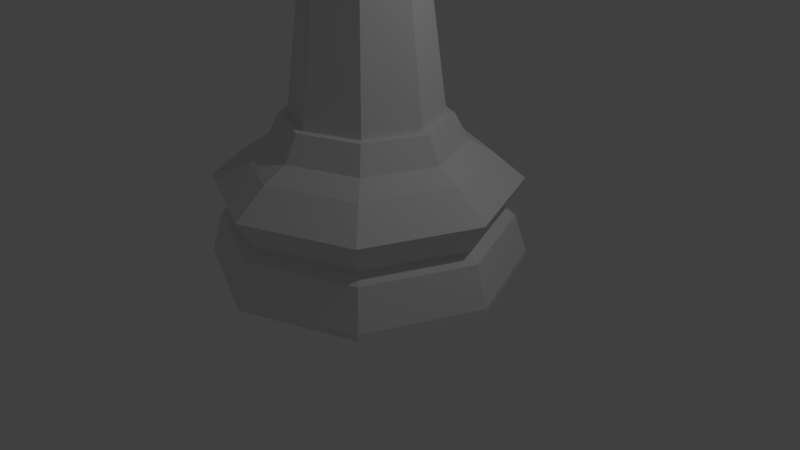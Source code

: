 # Source: 4.70_chesspiece_bishop_lp.blend  (saved by Blender 2.79.0; exported with 4.5.12 LTS)
import bpy
from mathutils import Matrix  # noqa: F401  (used for matrix-valued properties, if any)

bpy.ops.wm.read_factory_settings(use_empty=True)
scene = bpy.context.scene
scene.name = 'Scene'

# ---- collections
col_collection_1 = bpy.data.collections.new('Collection 1'); scene.collection.children.link(col_collection_1)

# ---- world
world_world = bpy.data.worlds.new('World'); scene.world = world_world
world_world.color = (0.05088, 0.05088, 0.05088)
world_world.use_sun_shadow = False
world_world.sun_shadow_jitter_overblur = 0.0
world_world.cycles.sampling_method = 'MANUAL'

# ---- cameras
cam_camera = bpy.data.cameras.new('Camera')
cam_camera.clip_end = 100.0
cam_camera.lens = 35.0
cam_camera.sensor_width = 32.0
cam_camera.sensor_height = 18.0
cam_camera.ortho_scale = 7.314
cam_camera.dof.focus_distance = 0.0
cam_camera.dof.aperture_fstop = 128.0

# ---- lights
light_lamp = bpy.data.lights.new('Lamp', 'POINT')
light_lamp.transmission_factor = 0.0
light_lamp.cutoff_distance = 30.0
light_lamp.energy = 100.0
light_lamp.shadow_buffer_clip_start = 1.001
light_lamp.shadow_soft_size = 0.1
light_lamp.shadow_maximum_resolution = 0.006
light_lamp.use_absolute_resolution = True

# ---- meshes
me_cube = bpy.data.meshes.new('Cube')
me_cube.from_pydata([(-1.0, -1.0, -1.0), (-1.0, -1.0, 1.0), (-1.0, 1.0, -1.0), (-1.0, 1.0, 1.0), (-0.51, -1.001, -1.009), (-0.8479, -1.0, 1.0), (-0.51, 0.9993, -1.009), (-0.8479, 1.0, 1.0)], [], [(0, 1, 3, 2), (2, 3, 7, 6), (6, 7, 5, 4), (4, 5, 1, 0), (2, 6, 4, 0), (7, 3, 1, 5)])
me_cube.use_remesh_preserve_volume = False
me_cube.use_remesh_preserve_attributes = False
me_cube.use_mirror_vertex_groups = False
me_cube.update()
me_cylinder = bpy.data.meshes.new('Cylinder')
me_cylinder.from_pydata([(0.0, 1.5, 0.0), (5.332e-08, 0.7113, 1.435), (1.061, 1.061, 0.0), (0.5029, 0.5029, 1.435), (1.5, 1.132e-07, 0.0), (0.7113, 2.813e-07, 1.435), (1.061, -1.061, 0.0), (0.5029, -0.5029, 1.435), (-4.888e-07, -1.5, 0.0), (-1.578e-07, -0.7113, 1.435), (-1.061, -1.061, 0.0), (-0.5029, -0.5029, 1.435), (-1.5, 1.448e-06, 0.0), (-0.7113, 9.08e-07, 1.435), (-1.061, 1.061, 0.0), (-0.5029, 0.5029, 1.435), (4.202e-08, 1.144, 1.07), (6.915e-08, 0.9138, 1.189), (0.6461, 0.6461, 1.189), (0.8088, 0.8088, 1.07), (0.9138, 2.641e-07, 1.189), (1.144, 2.049e-07, 1.07), (0.6461, -0.6461, 1.189), (0.8088, -0.8088, 1.07), (-2.286e-07, -0.9138, 1.189), (-3.307e-07, -1.144, 1.07), (-0.6461, -0.6461, 1.189), (-0.8088, -0.8088, 1.07), (-0.9138, 1.077e-06, 1.189), (-1.144, 1.223e-06, 1.07), (-0.6461, 0.6461, 1.189), (-0.8088, 0.8088, 1.07), (1.398e-08, 1.382, 0.4384), (0.0, 1.5, 0.05759), (1.061, 1.061, 0.05759), (0.9769, 0.9769, 0.4384), (1.5, 1.132e-07, 0.05759), (1.382, 1.437e-07, 0.4384), (1.061, -1.061, 0.05759), (0.9769, -0.9769, 0.4384), (-4.888e-07, -1.5, 0.05759), (-4.362e-07, -1.382, 0.4384), (-1.061, -1.061, 0.05759), (-0.9769, -0.9769, 0.4384), (-1.5, 1.448e-06, 0.05759), (-1.382, 1.373e-06, 0.4384), (-1.061, 1.061, 0.05759), (-0.9769, 0.9769, 0.4384), (3.004e-08, 1.264, 0.503), (0.8937, 0.8937, 0.503), (1.264, 1.71e-07, 0.503), (0.8937, -0.8937, 0.503), (-3.815e-07, -1.264, 0.503), (-0.8937, -0.8937, 0.503), (-1.264, 1.296e-06, 0.503), (-0.8937, 0.8937, 0.503), (8.705e-09, 1.448, 0.8147), (1.024, 1.024, 0.8147), (1.448, 1.313e-07, 0.8147), (1.024, -1.024, 0.8147), (-4.635e-07, -1.448, 0.8147), (-1.024, -1.024, 0.8147), (-1.448, 1.42e-06, 0.8147), (-1.024, 1.024, 0.8147), (8.388e-08, 0.789, 1.435), (0.5579, 0.5579, 1.435), (0.789, 2.962e-07, 1.435), (0.5579, -0.5579, 1.435), (-1.732e-07, -0.789, 1.435), (-0.5579, -0.5579, 1.435), (-0.789, 9.985e-07, 1.435), (-0.5579, 0.5579, 1.435), (-0.3556, -0.3556, 3.024), (-8.794e-08, -0.5029, 3.024), (-0.5029, 7.686e-07, 3.024), (-0.3556, 0.3556, 3.024), (6.134e-08, 0.5029, 3.024), (0.3556, 0.3556, 3.024), (0.5029, 3.255e-07, 3.024), (0.3556, -0.3556, 3.024), (-0.7136, -0.7136, 3.169), (-2.964e-07, -1.009, 3.169), (-1.009, 1.107e-06, 3.169), (-0.7136, 0.7136, 3.169), (3.092e-09, 1.009, 3.169), (0.7136, 0.7136, 3.169), (1.009, 2.182e-07, 3.169), (0.7136, -0.7136, 3.169), (-0.4614, -0.4614, 3.287), (-1.496e-07, -0.6526, 3.287), (-0.6526, 8.715e-07, 3.287), (-0.4614, 0.4614, 3.287), (4.412e-08, 0.6526, 3.287), (0.4614, 0.4614, 3.287), (0.6526, 2.966e-07, 3.287), (0.4614, -0.4614, 3.287), (0.2373, 0.2373, 5.354), (0.5166, 0.5166, 4.777), (0.5642, 0.5642, 4.248), (0.3356, -8.114e-08, 5.354), (0.7306, -5.736e-08, 4.777), (0.7979, -8.001e-08, 4.248), (0.2373, -0.2373, 5.354), (0.5166, -0.5166, 4.777), (0.5642, -0.5642, 4.248), (3.814e-08, -0.3356, 5.354), (-4.392e-08, -1.328e-07, 5.594), (-0.5166, -0.5166, 4.777), (-0.5642, -0.5642, 4.248), (-0.3356, -8.114e-08, 5.354), (-0.7306, -5.736e-08, 4.777), (-0.7979, -8.001e-08, 4.248), (-0.5166, 0.5166, 4.777), (-0.5642, 0.5642, 4.248), (2.4e-08, 0.3356, 5.354), (-5.957e-09, 0.7979, 4.248), (-0.5242, -0.5242, 3.416), (-1.866e-07, -0.7413, 3.416), (-0.7413, 9.312e-07, 3.416), (-0.5242, 0.5242, 3.416), (3.341e-08, 0.7413, 3.416), (0.5242, 0.5242, 3.416), (0.7413, 2.782e-07, 3.416), (0.5242, -0.5242, 3.416), (-0.4614, -0.4614, 3.537), (-1.496e-07, -0.6526, 3.537), (-0.6526, 8.715e-07, 3.537), (-0.4614, 0.4614, 3.537), (4.412e-08, 0.6526, 3.537), (0.4614, 0.4614, 3.537), (0.6526, 2.966e-07, 3.537), (0.4614, -0.4614, 3.537), (-0.3123, -8.473e-08, 5.371), (-0.3108, 0.05995, 5.354), (-0.3111, -0.05903, 5.354), (-0.3014, -0.3014, 5.222), (-0.267, -0.62, 4.777), (1.563e-08, -0.7015, 4.82), (0.009977, -0.7264, 4.777), (0.1334, 0.7193, 4.431), (0.144, -0.7364, 4.239), (0.1417, -0.7392, 4.248), (-0.1371, 0.1371, 5.455), (-0.108, 0.2909, 5.354), (-0.1487, -1.099e-07, 5.488), (-0.1428, -0.1428, 5.45), (-0.1227, -0.2847, 5.354), (1.696e-08, 0.6093, 4.955), (0.04685, 0.7112, 4.777), (-0.2332, 0.6815, 4.404), (2.132e-08, -0.7927, 4.223), (-0.2231, -0.7, 4.221), (8.564e-10, 0.7747, 4.43), (-0.2631, 0.6216, 4.777), (-0.2997, 0.2997, 5.225), (-0.2253, -0.7046, 4.248), (-1.139e-09, 0.1227, 5.664), (-1.139e-09, -1.852e-07, 5.594), (0.08678, 0.08678, 5.806), (0.08678, 0.08678, 5.664), (0.1227, -1.807e-07, 5.806), (0.1227, -1.849e-07, 5.664), (0.08678, -0.08678, 5.806), (0.08678, -0.08678, 5.664), (3.398e-09, -0.1227, 5.806), (3.398e-09, -0.1227, 5.664), (-9.898e-09, -1.94e-07, 5.877), (-0.08678, -0.08678, 5.806), (-0.08678, -0.08678, 5.664), (-0.1227, -1.807e-07, 5.806), (-0.1227, -1.849e-07, 5.664), (-0.08678, 0.08678, 5.806), (-0.08678, 0.08678, 5.664), (3.398e-09, 0.1227, 5.806)], [], [(8, 40, 42, 10), (38, 36, 37, 39), (25, 24, 26, 27), (24, 68, 69, 26), (68, 9, 11, 69), (10, 42, 44, 12), (40, 38, 39, 41), (27, 26, 28, 29), (26, 69, 70, 28), (69, 11, 13, 70), (12, 44, 46, 14), (42, 40, 41, 43), (29, 28, 30, 31), (28, 70, 71, 30), (70, 13, 15, 71), (14, 46, 33, 0), (44, 42, 43, 45), (31, 30, 17, 16), (30, 71, 64, 17), (71, 15, 1, 64), (0, 33, 34, 2), (46, 44, 45, 47), (16, 17, 18, 19), (17, 64, 65, 18), (64, 1, 3, 65), (2, 34, 36, 4), (33, 46, 47, 32), (19, 18, 20, 21), (18, 65, 66, 20), (65, 3, 5, 66), (4, 36, 38, 6), (34, 33, 32, 35), (21, 20, 22, 23), (20, 66, 67, 22), (66, 5, 7, 67), (6, 38, 40, 8), (36, 34, 35, 37), (23, 22, 24, 25), (22, 67, 68, 24), (67, 7, 9, 68), (43, 41, 52, 53), (41, 39, 51, 52), (39, 37, 50, 51), (37, 35, 49, 50), (35, 32, 48, 49), (32, 47, 55, 48), (47, 45, 54, 55), (45, 43, 53, 54), (53, 52, 60, 61), (52, 51, 59, 60), (51, 50, 58, 59), (50, 49, 57, 58), (49, 48, 56, 57), (48, 55, 63, 56), (55, 54, 62, 63), (54, 53, 61, 62), (61, 60, 25, 27), (60, 59, 23, 25), (59, 58, 21, 23), (58, 57, 19, 21), (57, 56, 16, 19), (56, 63, 31, 16), (63, 62, 29, 31), (62, 61, 27, 29), (13, 11, 72, 74), (10, 12, 14, 0, 2, 4, 6, 8), (78, 77, 85, 86), (15, 13, 74, 75), (5, 3, 77, 78), (3, 1, 76, 77), (9, 7, 79, 73), (7, 5, 78, 79), (1, 15, 75, 76), (11, 9, 73, 72), (80, 81, 89, 88), (76, 75, 83, 84), (74, 72, 80, 82), (79, 78, 86, 87), (77, 76, 84, 85), (75, 74, 82, 83), (72, 73, 81, 80), (73, 79, 87, 81), (81, 87, 95, 89), (86, 85, 93, 94), (84, 83, 91, 92), (82, 80, 88, 90), (87, 86, 94, 95), (85, 84, 92, 93), (83, 82, 90, 91), (115, 152, 139, 148, 97, 98), (114, 106, 96), (97, 96, 99, 100), (98, 97, 100, 101), (96, 106, 99), (100, 99, 102, 103), (101, 100, 103, 104), (99, 106, 102), (103, 102, 105, 137, 138), (104, 103, 138, 141), (102, 106, 105), (105, 106, 145, 146), (107, 135, 134, 109, 110), (108, 107, 110, 111), (111, 110, 112, 113), (109, 132, 133), (110, 109, 133, 154, 112), (113, 112, 153, 149, 152, 115), (112, 154, 153), (89, 95, 123, 117), (94, 93, 121, 122), (92, 91, 119, 120), (90, 88, 116, 118), (95, 94, 122, 123), (93, 92, 120, 121), (91, 90, 118, 119), (88, 89, 117, 116), (116, 117, 125, 124), (117, 123, 131, 125), (122, 121, 129, 130), (120, 119, 127, 128), (118, 116, 124, 126), (123, 122, 130, 131), (121, 120, 128, 129), (119, 118, 126, 127), (98, 129, 128, 115), (115, 128, 127, 113), (113, 127, 126, 111), (111, 126, 124, 108), (108, 124, 125, 150, 151, 155), (104, 131, 130, 101), (101, 130, 129, 98), (141, 140, 150, 125, 131, 104), (139, 140, 141, 138, 137, 146, 145, 144, 142, 143, 147, 148), (134, 132, 109), (144, 145, 106), (148, 147, 114, 96, 97), (142, 144, 106), (136, 135, 107), (146, 137, 105), (151, 149, 153, 154, 133, 132, 134, 135, 136, 155), (143, 142, 106, 114), (149, 151, 150, 140, 139, 152), (155, 136, 107, 108), (147, 143, 114), (157, 156, 159), (156, 173, 158, 159), (173, 166, 158), (157, 159, 161), (159, 158, 160, 161), (158, 166, 160), (157, 161, 163), (161, 160, 162, 163), (160, 166, 162), (157, 163, 165), (163, 162, 164, 165), (162, 166, 164), (157, 165, 168), (165, 164, 167, 168), (164, 166, 167), (157, 168, 170), (168, 167, 169, 170), (167, 166, 169), (157, 170, 172), (170, 169, 171, 172), (169, 166, 171), (157, 172, 156), (172, 171, 173, 156), (171, 166, 173)])
me_cylinder.use_remesh_preserve_volume = False
me_cylinder.use_remesh_preserve_attributes = False
me_cylinder.use_mirror_vertex_groups = False
me_cylinder.update()

# ---- objects
ob_cube = bpy.data.objects.new('Cube', me_cube)
ob_chesspiece_bishop = bpy.data.objects.new('chesspiece bishop', me_cylinder)
ob_lamp = bpy.data.objects.new('Lamp', light_lamp)
ob_camera = bpy.data.objects.new('Camera', cam_camera)

# ---- transforms, parenting, visibility, modifiers, constraints
ob_cube.location = (0.6125, 0.01837, 6.839)
ob_cube.rotation_euler = (0.1317, -0.07933, -0.003202)
ob_cube.scale = (1.0, 1.234, 1.0)
ob_cube.hide_viewport = True
ob_cube.lineart.crease_threshold = 0.0
_m = ob_cube.modifiers.new('Boolean', 'BOOLEAN')
_m.operation = 'INTERSECT'
_m.solver = 'FAST'
ob_chesspiece_bishop.location = (0.0, 0.0, 0.0)
ob_chesspiece_bishop.scale = (1.333, 1.333, 1.333)
ob_chesspiece_bishop.lineart.crease_threshold = 0.0
ob_lamp.location = (4.076, 1.005, 5.904)
ob_lamp.rotation_euler = (0.6503, 0.05522, 1.866)
ob_lamp.lock_rotations_4d = False
ob_lamp.empty_display_type = 'ARROWS'
ob_lamp.color = (0.0, 0.0, 0.0, 0.0)
ob_lamp.lineart.crease_threshold = 0.0
ob_camera.location = (7.481, -6.508, 5.344)
ob_camera.rotation_euler = (1.109, 0.0, 0.8149)
ob_camera.lock_rotations_4d = False
ob_camera.empty_display_type = 'ARROWS'
ob_camera.color = (0.0, 0.0, 0.0, 0.0)
ob_camera.display_type = 'WIRE'
ob_camera.lineart.crease_threshold = 0.0

# ---- collection membership
col_collection_1.objects.link(ob_cube)
col_collection_1.objects.link(ob_chesspiece_bishop)
col_collection_1.objects.link(ob_lamp)
col_collection_1.objects.link(ob_camera)

# ---- scene / render settings (as saved in the file)
scene.camera = ob_camera
scene.frame_start = 1; scene.frame_end = 250; scene.frame_set(0)
scene.render.engine = 'BLENDER_EEVEE_NEXT'
scene.render.resolution_percentage = 50
scene.render.dither_intensity = 0.0
scene.cycles.use_denoising = False
scene.cycles.samples = 128
scene.cycles.sampling_pattern = 'TABULATED_SOBOL'
scene.cycles.use_adaptive_sampling = False
scene.cycles.use_light_tree = False
scene.cycles.blur_glossy = 0.0
scene.cycles.sample_clamp_indirect = 0.0
scene.view_settings.view_transform = 'Standard'
bpy.context.view_layer.update()
